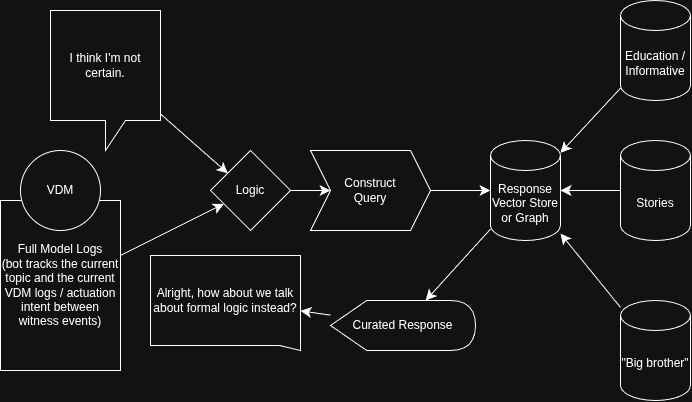

The diagram above was exported from draw.io. Its source (the exported page's mxGraphModel, read from the mxfile embedded in the PNG):
<mxGraphModel dx="917" dy="879" grid="1" gridSize="10" guides="1" tooltips="1" connect="1" arrows="1" fold="1" page="1" pageScale="1" pageWidth="850" pageHeight="1100" math="0" shadow="0">
  <root>
    <mxCell id="0" />
    <mxCell id="1" parent="0" />
    <mxCell id="F4ZGwuooi8S4Y2dAJkKa-4" parent="1" style="rounded=0;whiteSpace=wrap;html=1;" value="Full Model Logs&lt;br&gt;(bot tracks the current topic and the current VDM logs / actuation intent between witness events)" vertex="1">
      <mxGeometry height="170" width="120" x="270" y="330" as="geometry" />
    </mxCell>
    <mxCell id="F4ZGwuooi8S4Y2dAJkKa-1" parent="1" style="ellipse;whiteSpace=wrap;html=1;aspect=fixed;" value="VDM" vertex="1">
      <mxGeometry height="80" width="80" x="290" y="280" as="geometry" />
    </mxCell>
    <mxCell id="F4ZGwuooi8S4Y2dAJkKa-2" parent="1" style="shape=cylinder3;whiteSpace=wrap;html=1;boundedLbl=1;backgroundOutline=1;size=15;" value="Response Vector Store or Graph" vertex="1">
      <mxGeometry height="100" width="70" x="760" y="270" as="geometry" />
    </mxCell>
    <mxCell id="F4ZGwuooi8S4Y2dAJkKa-6" parent="1" style="rhombus;whiteSpace=wrap;html=1;" value="Logic" vertex="1">
      <mxGeometry height="80" width="80" x="480" y="280" as="geometry" />
    </mxCell>
    <mxCell id="F4ZGwuooi8S4Y2dAJkKa-7" parent="1" style="shape=callout;whiteSpace=wrap;html=1;perimeter=calloutPerimeter;" value="I think I'm not certain." vertex="1">
      <mxGeometry height="140" width="110" x="320" y="140" as="geometry" />
    </mxCell>
    <mxCell id="F4ZGwuooi8S4Y2dAJkKa-8" edge="1" parent="1" source="F4ZGwuooi8S4Y2dAJkKa-7" style="endArrow=classic;html=1;rounded=0;fontSize=12;startSize=8;endSize=8;curved=1;" target="F4ZGwuooi8S4Y2dAJkKa-6" value="">
      <mxGeometry height="50" relative="1" width="50" as="geometry">
        <mxPoint x="510" y="360" as="sourcePoint" />
        <mxPoint x="560" y="310" as="targetPoint" />
      </mxGeometry>
    </mxCell>
    <mxCell id="F4ZGwuooi8S4Y2dAJkKa-9" edge="1" parent="1" source="F4ZGwuooi8S4Y2dAJkKa-4" style="endArrow=classic;html=1;rounded=0;fontSize=12;startSize=8;endSize=8;curved=1;" target="F4ZGwuooi8S4Y2dAJkKa-6" value="">
      <mxGeometry height="50" relative="1" width="50" as="geometry">
        <mxPoint x="530" y="440" as="sourcePoint" />
        <mxPoint x="673" y="521" as="targetPoint" />
      </mxGeometry>
    </mxCell>
    <mxCell id="F4ZGwuooi8S4Y2dAJkKa-10" parent="1" style="shape=step;perimeter=stepPerimeter;whiteSpace=wrap;html=1;fixedSize=1;" value="Construct&lt;div&gt;Query&lt;/div&gt;" vertex="1">
      <mxGeometry height="80" width="120" x="580" y="280" as="geometry" />
    </mxCell>
    <mxCell id="F4ZGwuooi8S4Y2dAJkKa-11" parent="1" style="shape=cylinder3;whiteSpace=wrap;html=1;boundedLbl=1;backgroundOutline=1;size=15;" value="Education / Informative" vertex="1">
      <mxGeometry height="100" width="70" x="890" y="130" as="geometry" />
    </mxCell>
    <mxCell id="F4ZGwuooi8S4Y2dAJkKa-12" parent="1" style="shape=cylinder3;whiteSpace=wrap;html=1;boundedLbl=1;backgroundOutline=1;size=15;" value="Stories" vertex="1">
      <mxGeometry height="100" width="70" x="890" y="270" as="geometry" />
    </mxCell>
    <mxCell id="F4ZGwuooi8S4Y2dAJkKa-13" parent="1" style="shape=cylinder3;whiteSpace=wrap;html=1;boundedLbl=1;backgroundOutline=1;size=15;" value="&quot;Big brother&quot;" vertex="1">
      <mxGeometry height="100" width="70" x="890" y="430" as="geometry" />
    </mxCell>
    <mxCell id="F4ZGwuooi8S4Y2dAJkKa-14" edge="1" parent="1" source="F4ZGwuooi8S4Y2dAJkKa-13" style="endArrow=classic;html=1;rounded=0;fontSize=12;startSize=8;endSize=8;curved=1;" target="F4ZGwuooi8S4Y2dAJkKa-2" value="">
      <mxGeometry height="50" relative="1" width="50" as="geometry">
        <mxPoint x="790" y="410" as="sourcePoint" />
        <mxPoint x="840" y="360" as="targetPoint" />
      </mxGeometry>
    </mxCell>
    <mxCell id="F4ZGwuooi8S4Y2dAJkKa-15" edge="1" parent="1" source="F4ZGwuooi8S4Y2dAJkKa-12" style="endArrow=classic;html=1;rounded=0;fontSize=12;startSize=8;endSize=8;curved=1;" target="F4ZGwuooi8S4Y2dAJkKa-2" value="">
      <mxGeometry height="50" relative="1" width="50" as="geometry">
        <mxPoint x="1040" y="454" as="sourcePoint" />
        <mxPoint x="980" y="380" as="targetPoint" />
      </mxGeometry>
    </mxCell>
    <mxCell id="F4ZGwuooi8S4Y2dAJkKa-16" edge="1" parent="1" source="F4ZGwuooi8S4Y2dAJkKa-11" style="endArrow=classic;html=1;rounded=0;fontSize=12;startSize=8;endSize=8;curved=1;" target="F4ZGwuooi8S4Y2dAJkKa-2" value="">
      <mxGeometry height="50" relative="1" width="50" as="geometry">
        <mxPoint x="1100" y="364" as="sourcePoint" />
        <mxPoint x="1040" y="290" as="targetPoint" />
      </mxGeometry>
    </mxCell>
    <mxCell id="F4ZGwuooi8S4Y2dAJkKa-17" edge="1" parent="1" source="F4ZGwuooi8S4Y2dAJkKa-6" style="endArrow=classic;html=1;rounded=0;fontSize=12;startSize=8;endSize=8;curved=1;" target="F4ZGwuooi8S4Y2dAJkKa-10" value="">
      <mxGeometry height="50" relative="1" width="50" as="geometry">
        <mxPoint x="630" y="444" as="sourcePoint" />
        <mxPoint x="570" y="370" as="targetPoint" />
      </mxGeometry>
    </mxCell>
    <mxCell id="F4ZGwuooi8S4Y2dAJkKa-18" edge="1" parent="1" source="F4ZGwuooi8S4Y2dAJkKa-10" style="endArrow=classic;html=1;rounded=0;fontSize=12;startSize=8;endSize=8;curved=1;" target="F4ZGwuooi8S4Y2dAJkKa-2" value="">
      <mxGeometry height="50" relative="1" width="50" as="geometry">
        <mxPoint x="760" y="534" as="sourcePoint" />
        <mxPoint x="700" y="460" as="targetPoint" />
      </mxGeometry>
    </mxCell>
    <mxCell id="F4ZGwuooi8S4Y2dAJkKa-19" parent="1" style="shape=display;whiteSpace=wrap;html=1;" value="Curated Response" vertex="1">
      <mxGeometry height="50" width="145" x="600" y="430" as="geometry" />
    </mxCell>
    <mxCell id="F4ZGwuooi8S4Y2dAJkKa-20" edge="1" parent="1" source="F4ZGwuooi8S4Y2dAJkKa-19" style="endArrow=classic;html=1;rounded=0;fontSize=12;startSize=8;endSize=8;curved=1;" target="F4ZGwuooi8S4Y2dAJkKa-21" value="">
      <mxGeometry height="50" relative="1" width="50" as="geometry">
        <mxPoint x="620" y="632" as="sourcePoint" />
        <mxPoint x="723" y="580" as="targetPoint" />
      </mxGeometry>
    </mxCell>
    <mxCell id="F4ZGwuooi8S4Y2dAJkKa-21" parent="1" style="shape=callout;whiteSpace=wrap;html=1;perimeter=calloutPerimeter;position2=1;size=5;position=0.86;base=60;" value="Alright, how about we talk about formal logic instead?" vertex="1">
      <mxGeometry height="95" width="150" x="420" y="385" as="geometry" />
    </mxCell>
    <mxCell id="F4ZGwuooi8S4Y2dAJkKa-22" edge="1" parent="1" source="F4ZGwuooi8S4Y2dAJkKa-2" style="endArrow=classic;html=1;rounded=0;fontSize=12;startSize=8;endSize=8;curved=1;" target="F4ZGwuooi8S4Y2dAJkKa-19" value="">
      <mxGeometry height="50" relative="1" width="50" as="geometry">
        <mxPoint x="790" y="664" as="sourcePoint" />
        <mxPoint x="760" y="660" as="targetPoint" />
      </mxGeometry>
    </mxCell>
  </root>
</mxGraphModel>